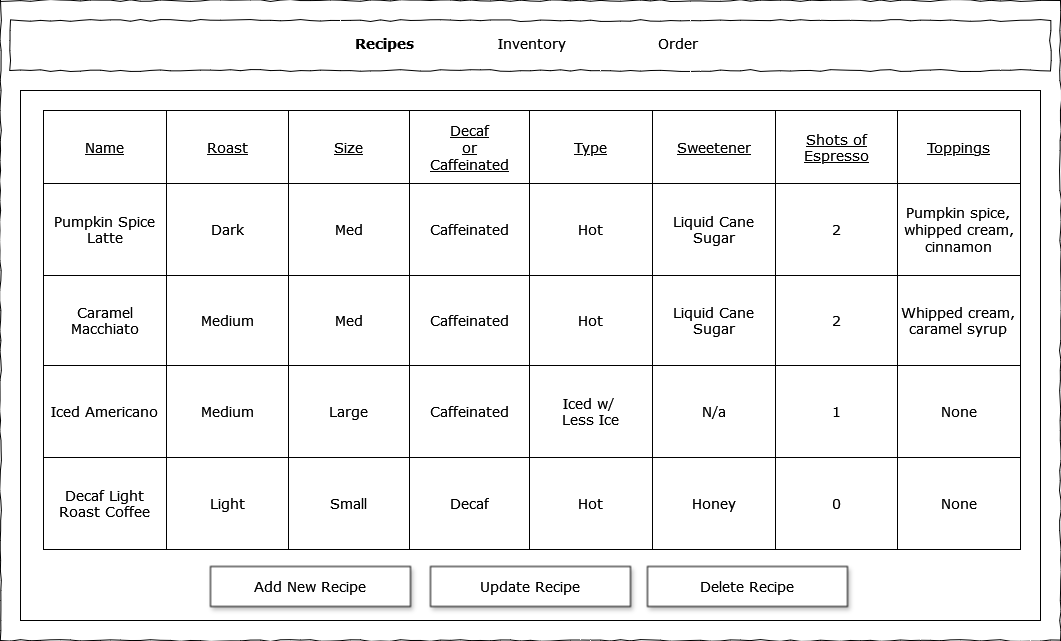

The diagram above was exported from draw.io. Its source (the exported page's mxGraphModel, read from the mxfile embedded in the PNG):
<mxGraphModel dx="1468" dy="777" grid="1" gridSize="10" guides="1" tooltips="1" connect="1" arrows="1" fold="1" page="1" pageScale="1" pageWidth="1100" pageHeight="850" background="#ffffff" math="0" shadow="0">
  <root>
    <mxCell id="0" />
    <mxCell id="1" parent="0" />
    <mxCell id="677b7b8949515195-1" value="" style="whiteSpace=wrap;html=1;rounded=0;shadow=0;labelBackgroundColor=none;strokeColor=#000000;strokeWidth=1;fillColor=none;fontFamily=Verdana;fontSize=14;fontColor=#000000;align=center;comic=1;movable=1;resizable=1;rotatable=1;deletable=1;editable=1;locked=0;connectable=1;verticalAlign=middle;" parent="1" vertex="1">
      <mxGeometry x="20" y="20" width="1060" height="640" as="geometry" />
    </mxCell>
    <mxCell id="ae9DPiqvo3_Ee70Hz0sN-7" value="" style="rounded=0;whiteSpace=wrap;html=1;fontFamily=Verdana;verticalAlign=middle;fontSize=14;" parent="1" vertex="1">
      <mxGeometry x="40" y="110" width="1020" height="530" as="geometry" />
    </mxCell>
    <mxCell id="677b7b8949515195-10" value="" style="whiteSpace=wrap;html=1;rounded=0;shadow=0;labelBackgroundColor=none;strokeWidth=1;fillColor=none;fontFamily=Verdana;fontSize=12;align=center;comic=1;movable=0;resizable=0;rotatable=0;deletable=0;editable=0;locked=1;connectable=0;" parent="1" vertex="1">
      <mxGeometry x="30" y="40" width="1040" height="50" as="geometry" />
    </mxCell>
    <mxCell id="677b7b8949515195-11" value="Recipes" style="text;html=1;points=[];align=center;verticalAlign=middle;spacingTop=-4;fontSize=14;fontFamily=Verdana;fontStyle=1" parent="1" vertex="1">
      <mxGeometry x="374" y="55" width="60" height="20" as="geometry" />
    </mxCell>
    <mxCell id="677b7b8949515195-12" value="Inventory" style="text;html=1;points=[];align=center;verticalAlign=middle;spacingTop=-4;fontSize=14;fontFamily=Verdana;" parent="1" vertex="1">
      <mxGeometry x="521" y="55" width="60" height="20" as="geometry" />
    </mxCell>
    <mxCell id="677b7b8949515195-13" value="Order" style="text;html=1;points=[];align=center;verticalAlign=middle;spacingTop=-4;fontSize=14;fontFamily=Verdana;" parent="1" vertex="1">
      <mxGeometry x="667" y="55" width="60" height="20" as="geometry" />
    </mxCell>
    <mxCell id="ae9DPiqvo3_Ee70Hz0sN-8" style="edgeStyle=orthogonalEdgeStyle;rounded=0;orthogonalLoop=1;jettySize=auto;html=1;exitX=0.5;exitY=1;exitDx=0;exitDy=0;fontFamily=Verdana;verticalAlign=middle;fontSize=14;" parent="1" edge="1">
      <mxGeometry relative="1" as="geometry">
        <mxPoint x="130" y="240" as="sourcePoint" />
        <mxPoint x="130" y="240" as="targetPoint" />
      </mxGeometry>
    </mxCell>
    <mxCell id="TtPJogXWm-4p6XN8xrlI-83" value="" style="shape=table;startSize=0;container=1;collapsible=0;childLayout=tableLayout;fontFamily=Verdana;verticalAlign=middle;fontSize=14;" parent="1" vertex="1">
      <mxGeometry x="63" y="130" width="977" height="439" as="geometry" />
    </mxCell>
    <mxCell id="TtPJogXWm-4p6XN8xrlI-84" value="" style="shape=tableRow;horizontal=0;startSize=0;swimlaneHead=0;swimlaneBody=0;strokeColor=inherit;top=0;left=0;bottom=0;right=0;collapsible=0;dropTarget=0;fillColor=none;points=[[0,0.5],[1,0.5]];portConstraint=eastwest;fontFamily=Verdana;verticalAlign=middle;fontSize=14;" parent="TtPJogXWm-4p6XN8xrlI-83" vertex="1">
      <mxGeometry width="977" height="73" as="geometry" />
    </mxCell>
    <mxCell id="TtPJogXWm-4p6XN8xrlI-85" value="&lt;u&gt;Name&lt;/u&gt;" style="shape=partialRectangle;html=1;whiteSpace=wrap;connectable=0;strokeColor=inherit;overflow=hidden;fillColor=none;top=0;left=0;bottom=0;right=0;pointerEvents=1;fontFamily=Verdana;verticalAlign=middle;fontSize=14;" parent="TtPJogXWm-4p6XN8xrlI-84" vertex="1">
      <mxGeometry width="123" height="73" as="geometry">
        <mxRectangle width="123" height="73" as="alternateBounds" />
      </mxGeometry>
    </mxCell>
    <mxCell id="TtPJogXWm-4p6XN8xrlI-86" value="&lt;u&gt;Roast&lt;/u&gt;" style="shape=partialRectangle;html=1;whiteSpace=wrap;connectable=0;strokeColor=inherit;overflow=hidden;fillColor=none;top=0;left=0;bottom=0;right=0;pointerEvents=1;fontFamily=Verdana;verticalAlign=middle;fontSize=14;" parent="TtPJogXWm-4p6XN8xrlI-84" vertex="1">
      <mxGeometry x="123" width="122" height="73" as="geometry">
        <mxRectangle width="122" height="73" as="alternateBounds" />
      </mxGeometry>
    </mxCell>
    <mxCell id="z6FBPlkZSJtiRi-kfhur-2" value="&lt;u&gt;Size&lt;/u&gt;" style="shape=partialRectangle;html=1;whiteSpace=wrap;connectable=0;strokeColor=inherit;overflow=hidden;fillColor=none;top=0;left=0;bottom=0;right=0;pointerEvents=1;fontFamily=Verdana;verticalAlign=middle;fontSize=14;" vertex="1" parent="TtPJogXWm-4p6XN8xrlI-84">
      <mxGeometry x="245" width="121" height="73" as="geometry">
        <mxRectangle width="121" height="73" as="alternateBounds" />
      </mxGeometry>
    </mxCell>
    <mxCell id="TtPJogXWm-4p6XN8xrlI-87" value="&lt;u&gt;Decaf&lt;/u&gt;&lt;div style=&quot;font-size: 14px;&quot;&gt;&lt;u&gt;or&lt;/u&gt;&lt;/div&gt;&lt;div style=&quot;font-size: 14px;&quot;&gt;&lt;u&gt;Caffeinated&lt;/u&gt;&lt;/div&gt;" style="shape=partialRectangle;html=1;whiteSpace=wrap;connectable=0;strokeColor=inherit;overflow=hidden;fillColor=none;top=0;left=0;bottom=0;right=0;pointerEvents=1;fontFamily=Verdana;verticalAlign=middle;fontSize=14;" parent="TtPJogXWm-4p6XN8xrlI-84" vertex="1">
      <mxGeometry x="366" width="120" height="73" as="geometry">
        <mxRectangle width="120" height="73" as="alternateBounds" />
      </mxGeometry>
    </mxCell>
    <mxCell id="TtPJogXWm-4p6XN8xrlI-88" value="&lt;u&gt;Type&lt;/u&gt;" style="shape=partialRectangle;html=1;whiteSpace=wrap;connectable=0;strokeColor=inherit;overflow=hidden;fillColor=none;top=0;left=0;bottom=0;right=0;pointerEvents=1;fontFamily=Verdana;verticalAlign=middle;fontSize=14;" parent="TtPJogXWm-4p6XN8xrlI-84" vertex="1">
      <mxGeometry x="486" width="123" height="73" as="geometry">
        <mxRectangle width="123" height="73" as="alternateBounds" />
      </mxGeometry>
    </mxCell>
    <mxCell id="z6FBPlkZSJtiRi-kfhur-12" value="&lt;u&gt;Sweetener&lt;/u&gt;" style="shape=partialRectangle;html=1;whiteSpace=wrap;connectable=0;strokeColor=inherit;overflow=hidden;fillColor=none;top=0;left=0;bottom=0;right=0;pointerEvents=1;fontFamily=Verdana;verticalAlign=middle;fontSize=14;" vertex="1" parent="TtPJogXWm-4p6XN8xrlI-84">
      <mxGeometry x="609" width="123" height="73" as="geometry">
        <mxRectangle width="123" height="73" as="alternateBounds" />
      </mxGeometry>
    </mxCell>
    <mxCell id="TtPJogXWm-4p6XN8xrlI-89" value="&lt;u&gt;Shots of Espresso&lt;/u&gt;" style="shape=partialRectangle;html=1;whiteSpace=wrap;connectable=0;strokeColor=inherit;overflow=hidden;fillColor=none;top=0;left=0;bottom=0;right=0;pointerEvents=1;fontFamily=Verdana;verticalAlign=middle;fontSize=14;" parent="TtPJogXWm-4p6XN8xrlI-84" vertex="1">
      <mxGeometry x="732" width="122" height="73" as="geometry">
        <mxRectangle width="122" height="73" as="alternateBounds" />
      </mxGeometry>
    </mxCell>
    <mxCell id="TtPJogXWm-4p6XN8xrlI-90" value="&lt;u&gt;Toppings&lt;/u&gt;" style="shape=partialRectangle;html=1;whiteSpace=wrap;connectable=0;strokeColor=inherit;overflow=hidden;fillColor=none;top=0;left=0;bottom=0;right=0;pointerEvents=1;fontFamily=Verdana;verticalAlign=middle;fontSize=14;" parent="TtPJogXWm-4p6XN8xrlI-84" vertex="1">
      <mxGeometry x="854" width="123" height="73" as="geometry">
        <mxRectangle width="123" height="73" as="alternateBounds" />
      </mxGeometry>
    </mxCell>
    <mxCell id="TtPJogXWm-4p6XN8xrlI-93" value="" style="shape=tableRow;horizontal=0;startSize=0;swimlaneHead=0;swimlaneBody=0;strokeColor=inherit;top=0;left=0;bottom=0;right=0;collapsible=0;dropTarget=0;fillColor=none;points=[[0,0.5],[1,0.5]];portConstraint=eastwest;fontFamily=Verdana;verticalAlign=middle;fontSize=14;" parent="TtPJogXWm-4p6XN8xrlI-83" vertex="1">
      <mxGeometry y="73" width="977" height="92" as="geometry" />
    </mxCell>
    <mxCell id="TtPJogXWm-4p6XN8xrlI-94" value="Pumpkin Spice Latte" style="shape=partialRectangle;html=1;whiteSpace=wrap;connectable=0;strokeColor=inherit;overflow=hidden;fillColor=none;top=0;left=0;bottom=0;right=0;pointerEvents=1;fontFamily=Verdana;verticalAlign=middle;fontSize=14;" parent="TtPJogXWm-4p6XN8xrlI-93" vertex="1">
      <mxGeometry width="123" height="92" as="geometry">
        <mxRectangle width="123" height="92" as="alternateBounds" />
      </mxGeometry>
    </mxCell>
    <mxCell id="TtPJogXWm-4p6XN8xrlI-95" value="Dark" style="shape=partialRectangle;html=1;whiteSpace=wrap;connectable=0;strokeColor=inherit;overflow=hidden;fillColor=none;top=0;left=0;bottom=0;right=0;pointerEvents=1;fontFamily=Verdana;verticalAlign=middle;fontSize=14;" parent="TtPJogXWm-4p6XN8xrlI-93" vertex="1">
      <mxGeometry x="123" width="122" height="92" as="geometry">
        <mxRectangle width="122" height="92" as="alternateBounds" />
      </mxGeometry>
    </mxCell>
    <mxCell id="z6FBPlkZSJtiRi-kfhur-3" value="Med" style="shape=partialRectangle;html=1;whiteSpace=wrap;connectable=0;strokeColor=inherit;overflow=hidden;fillColor=none;top=0;left=0;bottom=0;right=0;pointerEvents=1;fontFamily=Verdana;verticalAlign=middle;fontSize=14;" vertex="1" parent="TtPJogXWm-4p6XN8xrlI-93">
      <mxGeometry x="245" width="121" height="92" as="geometry">
        <mxRectangle width="121" height="92" as="alternateBounds" />
      </mxGeometry>
    </mxCell>
    <mxCell id="TtPJogXWm-4p6XN8xrlI-96" value="Caffeinated" style="shape=partialRectangle;html=1;whiteSpace=wrap;connectable=0;strokeColor=inherit;overflow=hidden;fillColor=none;top=0;left=0;bottom=0;right=0;pointerEvents=1;fontFamily=Verdana;verticalAlign=middle;fontSize=14;" parent="TtPJogXWm-4p6XN8xrlI-93" vertex="1">
      <mxGeometry x="366" width="120" height="92" as="geometry">
        <mxRectangle width="120" height="92" as="alternateBounds" />
      </mxGeometry>
    </mxCell>
    <mxCell id="TtPJogXWm-4p6XN8xrlI-97" value="Hot" style="shape=partialRectangle;html=1;whiteSpace=wrap;connectable=0;strokeColor=inherit;overflow=hidden;fillColor=none;top=0;left=0;bottom=0;right=0;pointerEvents=1;fontFamily=Verdana;verticalAlign=middle;fontSize=14;" parent="TtPJogXWm-4p6XN8xrlI-93" vertex="1">
      <mxGeometry x="486" width="123" height="92" as="geometry">
        <mxRectangle width="123" height="92" as="alternateBounds" />
      </mxGeometry>
    </mxCell>
    <mxCell id="z6FBPlkZSJtiRi-kfhur-13" value="Liquid Cane&lt;div&gt;Sugar&lt;/div&gt;" style="shape=partialRectangle;html=1;whiteSpace=wrap;connectable=0;strokeColor=inherit;overflow=hidden;fillColor=none;top=0;left=0;bottom=0;right=0;pointerEvents=1;fontFamily=Verdana;verticalAlign=middle;fontSize=14;" vertex="1" parent="TtPJogXWm-4p6XN8xrlI-93">
      <mxGeometry x="609" width="123" height="92" as="geometry">
        <mxRectangle width="123" height="92" as="alternateBounds" />
      </mxGeometry>
    </mxCell>
    <mxCell id="TtPJogXWm-4p6XN8xrlI-98" value="2" style="shape=partialRectangle;html=1;whiteSpace=wrap;connectable=0;strokeColor=inherit;overflow=hidden;fillColor=none;top=0;left=0;bottom=0;right=0;pointerEvents=1;fontFamily=Verdana;verticalAlign=middle;fontSize=14;" parent="TtPJogXWm-4p6XN8xrlI-93" vertex="1">
      <mxGeometry x="732" width="122" height="92" as="geometry">
        <mxRectangle width="122" height="92" as="alternateBounds" />
      </mxGeometry>
    </mxCell>
    <mxCell id="TtPJogXWm-4p6XN8xrlI-99" value="Pumpkin spice,&lt;br&gt;whipped cream, cinnamon" style="shape=partialRectangle;html=1;whiteSpace=wrap;connectable=0;strokeColor=inherit;overflow=hidden;fillColor=none;top=0;left=0;bottom=0;right=0;pointerEvents=1;fontFamily=Verdana;verticalAlign=middle;fontSize=14;" parent="TtPJogXWm-4p6XN8xrlI-93" vertex="1">
      <mxGeometry x="854" width="123" height="92" as="geometry">
        <mxRectangle width="123" height="92" as="alternateBounds" />
      </mxGeometry>
    </mxCell>
    <mxCell id="TtPJogXWm-4p6XN8xrlI-102" value="" style="shape=tableRow;horizontal=0;startSize=0;swimlaneHead=0;swimlaneBody=0;strokeColor=inherit;top=0;left=0;bottom=0;right=0;collapsible=0;dropTarget=0;fillColor=none;points=[[0,0.5],[1,0.5]];portConstraint=eastwest;fontFamily=Verdana;verticalAlign=middle;fontSize=14;" parent="TtPJogXWm-4p6XN8xrlI-83" vertex="1">
      <mxGeometry y="165" width="977" height="90" as="geometry" />
    </mxCell>
    <mxCell id="TtPJogXWm-4p6XN8xrlI-103" value="Caramel Macchiato" style="shape=partialRectangle;html=1;whiteSpace=wrap;connectable=0;strokeColor=inherit;overflow=hidden;fillColor=none;top=0;left=0;bottom=0;right=0;pointerEvents=1;fontFamily=Verdana;verticalAlign=middle;fontSize=14;" parent="TtPJogXWm-4p6XN8xrlI-102" vertex="1">
      <mxGeometry width="123" height="90" as="geometry">
        <mxRectangle width="123" height="90" as="alternateBounds" />
      </mxGeometry>
    </mxCell>
    <mxCell id="TtPJogXWm-4p6XN8xrlI-104" value="Medium" style="shape=partialRectangle;html=1;whiteSpace=wrap;connectable=0;strokeColor=inherit;overflow=hidden;fillColor=none;top=0;left=0;bottom=0;right=0;pointerEvents=1;fontFamily=Verdana;verticalAlign=middle;fontSize=14;" parent="TtPJogXWm-4p6XN8xrlI-102" vertex="1">
      <mxGeometry x="123" width="122" height="90" as="geometry">
        <mxRectangle width="122" height="90" as="alternateBounds" />
      </mxGeometry>
    </mxCell>
    <mxCell id="z6FBPlkZSJtiRi-kfhur-4" value="Med" style="shape=partialRectangle;html=1;whiteSpace=wrap;connectable=0;strokeColor=inherit;overflow=hidden;fillColor=none;top=0;left=0;bottom=0;right=0;pointerEvents=1;fontFamily=Verdana;verticalAlign=middle;fontSize=14;" vertex="1" parent="TtPJogXWm-4p6XN8xrlI-102">
      <mxGeometry x="245" width="121" height="90" as="geometry">
        <mxRectangle width="121" height="90" as="alternateBounds" />
      </mxGeometry>
    </mxCell>
    <mxCell id="TtPJogXWm-4p6XN8xrlI-105" value="Caffeinated" style="shape=partialRectangle;html=1;whiteSpace=wrap;connectable=0;strokeColor=inherit;overflow=hidden;fillColor=none;top=0;left=0;bottom=0;right=0;pointerEvents=1;fontFamily=Verdana;verticalAlign=middle;fontSize=14;" parent="TtPJogXWm-4p6XN8xrlI-102" vertex="1">
      <mxGeometry x="366" width="120" height="90" as="geometry">
        <mxRectangle width="120" height="90" as="alternateBounds" />
      </mxGeometry>
    </mxCell>
    <mxCell id="TtPJogXWm-4p6XN8xrlI-106" value="Hot" style="shape=partialRectangle;html=1;whiteSpace=wrap;connectable=0;strokeColor=inherit;overflow=hidden;fillColor=none;top=0;left=0;bottom=0;right=0;pointerEvents=1;fontFamily=Verdana;verticalAlign=middle;fontSize=14;" parent="TtPJogXWm-4p6XN8xrlI-102" vertex="1">
      <mxGeometry x="486" width="123" height="90" as="geometry">
        <mxRectangle width="123" height="90" as="alternateBounds" />
      </mxGeometry>
    </mxCell>
    <mxCell id="z6FBPlkZSJtiRi-kfhur-14" value="Liquid Cane&lt;div&gt;Sugar&lt;/div&gt;" style="shape=partialRectangle;html=1;whiteSpace=wrap;connectable=0;strokeColor=inherit;overflow=hidden;fillColor=none;top=0;left=0;bottom=0;right=0;pointerEvents=1;fontFamily=Verdana;verticalAlign=middle;fontSize=14;" vertex="1" parent="TtPJogXWm-4p6XN8xrlI-102">
      <mxGeometry x="609" width="123" height="90" as="geometry">
        <mxRectangle width="123" height="90" as="alternateBounds" />
      </mxGeometry>
    </mxCell>
    <mxCell id="TtPJogXWm-4p6XN8xrlI-107" value="2" style="shape=partialRectangle;html=1;whiteSpace=wrap;connectable=0;strokeColor=inherit;overflow=hidden;fillColor=none;top=0;left=0;bottom=0;right=0;pointerEvents=1;fontFamily=Verdana;verticalAlign=middle;fontSize=14;" parent="TtPJogXWm-4p6XN8xrlI-102" vertex="1">
      <mxGeometry x="732" width="122" height="90" as="geometry">
        <mxRectangle width="122" height="90" as="alternateBounds" />
      </mxGeometry>
    </mxCell>
    <mxCell id="TtPJogXWm-4p6XN8xrlI-108" value="Whipped cream,&lt;br&gt;caramel syrup" style="shape=partialRectangle;html=1;whiteSpace=wrap;connectable=0;strokeColor=inherit;overflow=hidden;fillColor=none;top=0;left=0;bottom=0;right=0;pointerEvents=1;fontFamily=Verdana;verticalAlign=middle;fontSize=14;" parent="TtPJogXWm-4p6XN8xrlI-102" vertex="1">
      <mxGeometry x="854" width="123" height="90" as="geometry">
        <mxRectangle width="123" height="90" as="alternateBounds" />
      </mxGeometry>
    </mxCell>
    <mxCell id="TtPJogXWm-4p6XN8xrlI-111" value="" style="shape=tableRow;horizontal=0;startSize=0;swimlaneHead=0;swimlaneBody=0;strokeColor=inherit;top=0;left=0;bottom=0;right=0;collapsible=0;dropTarget=0;fillColor=none;points=[[0,0.5],[1,0.5]];portConstraint=eastwest;fontFamily=Verdana;verticalAlign=middle;fontSize=14;" parent="TtPJogXWm-4p6XN8xrlI-83" vertex="1">
      <mxGeometry y="255" width="977" height="92" as="geometry" />
    </mxCell>
    <mxCell id="TtPJogXWm-4p6XN8xrlI-112" value="Iced Americano" style="shape=partialRectangle;html=1;whiteSpace=wrap;connectable=0;strokeColor=inherit;overflow=hidden;fillColor=none;top=0;left=0;bottom=0;right=0;pointerEvents=1;fontFamily=Verdana;verticalAlign=middle;fontSize=14;" parent="TtPJogXWm-4p6XN8xrlI-111" vertex="1">
      <mxGeometry width="123" height="92" as="geometry">
        <mxRectangle width="123" height="92" as="alternateBounds" />
      </mxGeometry>
    </mxCell>
    <mxCell id="TtPJogXWm-4p6XN8xrlI-113" value="Medium" style="shape=partialRectangle;html=1;whiteSpace=wrap;connectable=0;strokeColor=inherit;overflow=hidden;fillColor=none;top=0;left=0;bottom=0;right=0;pointerEvents=1;fontFamily=Verdana;verticalAlign=middle;fontSize=14;" parent="TtPJogXWm-4p6XN8xrlI-111" vertex="1">
      <mxGeometry x="123" width="122" height="92" as="geometry">
        <mxRectangle width="122" height="92" as="alternateBounds" />
      </mxGeometry>
    </mxCell>
    <mxCell id="z6FBPlkZSJtiRi-kfhur-5" value="Large" style="shape=partialRectangle;html=1;whiteSpace=wrap;connectable=0;strokeColor=inherit;overflow=hidden;fillColor=none;top=0;left=0;bottom=0;right=0;pointerEvents=1;fontFamily=Verdana;verticalAlign=middle;fontSize=14;" vertex="1" parent="TtPJogXWm-4p6XN8xrlI-111">
      <mxGeometry x="245" width="121" height="92" as="geometry">
        <mxRectangle width="121" height="92" as="alternateBounds" />
      </mxGeometry>
    </mxCell>
    <mxCell id="TtPJogXWm-4p6XN8xrlI-114" value="Caffeinated" style="shape=partialRectangle;html=1;whiteSpace=wrap;connectable=0;strokeColor=inherit;overflow=hidden;fillColor=none;top=0;left=0;bottom=0;right=0;pointerEvents=1;fontFamily=Verdana;verticalAlign=middle;fontSize=14;" parent="TtPJogXWm-4p6XN8xrlI-111" vertex="1">
      <mxGeometry x="366" width="120" height="92" as="geometry">
        <mxRectangle width="120" height="92" as="alternateBounds" />
      </mxGeometry>
    </mxCell>
    <mxCell id="TtPJogXWm-4p6XN8xrlI-115" value="Iced w/&amp;nbsp;&lt;div&gt;Less Ice&lt;/div&gt;" style="shape=partialRectangle;html=1;whiteSpace=wrap;connectable=0;strokeColor=inherit;overflow=hidden;fillColor=none;top=0;left=0;bottom=0;right=0;pointerEvents=1;fontFamily=Verdana;verticalAlign=middle;fontSize=14;" parent="TtPJogXWm-4p6XN8xrlI-111" vertex="1">
      <mxGeometry x="486" width="123" height="92" as="geometry">
        <mxRectangle width="123" height="92" as="alternateBounds" />
      </mxGeometry>
    </mxCell>
    <mxCell id="z6FBPlkZSJtiRi-kfhur-15" value="N/a" style="shape=partialRectangle;html=1;whiteSpace=wrap;connectable=0;strokeColor=inherit;overflow=hidden;fillColor=none;top=0;left=0;bottom=0;right=0;pointerEvents=1;fontFamily=Verdana;verticalAlign=middle;fontSize=14;" vertex="1" parent="TtPJogXWm-4p6XN8xrlI-111">
      <mxGeometry x="609" width="123" height="92" as="geometry">
        <mxRectangle width="123" height="92" as="alternateBounds" />
      </mxGeometry>
    </mxCell>
    <mxCell id="TtPJogXWm-4p6XN8xrlI-116" value="1" style="shape=partialRectangle;html=1;whiteSpace=wrap;connectable=0;strokeColor=inherit;overflow=hidden;fillColor=none;top=0;left=0;bottom=0;right=0;pointerEvents=1;fontFamily=Verdana;verticalAlign=middle;fontSize=14;" parent="TtPJogXWm-4p6XN8xrlI-111" vertex="1">
      <mxGeometry x="732" width="122" height="92" as="geometry">
        <mxRectangle width="122" height="92" as="alternateBounds" />
      </mxGeometry>
    </mxCell>
    <mxCell id="TtPJogXWm-4p6XN8xrlI-117" value="None" style="shape=partialRectangle;html=1;whiteSpace=wrap;connectable=0;strokeColor=inherit;overflow=hidden;fillColor=none;top=0;left=0;bottom=0;right=0;pointerEvents=1;fontFamily=Verdana;verticalAlign=middle;fontSize=14;" parent="TtPJogXWm-4p6XN8xrlI-111" vertex="1">
      <mxGeometry x="854" width="123" height="92" as="geometry">
        <mxRectangle width="123" height="92" as="alternateBounds" />
      </mxGeometry>
    </mxCell>
    <mxCell id="TtPJogXWm-4p6XN8xrlI-149" style="shape=tableRow;horizontal=0;startSize=0;swimlaneHead=0;swimlaneBody=0;strokeColor=inherit;top=0;left=0;bottom=0;right=0;collapsible=0;dropTarget=0;fillColor=none;points=[[0,0.5],[1,0.5]];portConstraint=eastwest;fontFamily=Verdana;verticalAlign=middle;fontSize=14;" parent="TtPJogXWm-4p6XN8xrlI-83" vertex="1">
      <mxGeometry y="347" width="977" height="92" as="geometry" />
    </mxCell>
    <mxCell id="TtPJogXWm-4p6XN8xrlI-150" value="Decaf Light Roast Coffee" style="shape=partialRectangle;html=1;whiteSpace=wrap;connectable=0;strokeColor=inherit;overflow=hidden;fillColor=none;top=0;left=0;bottom=0;right=0;pointerEvents=1;fontFamily=Verdana;verticalAlign=middle;fontSize=14;" parent="TtPJogXWm-4p6XN8xrlI-149" vertex="1">
      <mxGeometry width="123" height="92" as="geometry">
        <mxRectangle width="123" height="92" as="alternateBounds" />
      </mxGeometry>
    </mxCell>
    <mxCell id="TtPJogXWm-4p6XN8xrlI-151" value="Light" style="shape=partialRectangle;html=1;whiteSpace=wrap;connectable=0;strokeColor=inherit;overflow=hidden;fillColor=none;top=0;left=0;bottom=0;right=0;pointerEvents=1;fontFamily=Verdana;verticalAlign=middle;fontSize=14;" parent="TtPJogXWm-4p6XN8xrlI-149" vertex="1">
      <mxGeometry x="123" width="122" height="92" as="geometry">
        <mxRectangle width="122" height="92" as="alternateBounds" />
      </mxGeometry>
    </mxCell>
    <mxCell id="z6FBPlkZSJtiRi-kfhur-6" value="Small" style="shape=partialRectangle;html=1;whiteSpace=wrap;connectable=0;strokeColor=inherit;overflow=hidden;fillColor=none;top=0;left=0;bottom=0;right=0;pointerEvents=1;fontFamily=Verdana;verticalAlign=middle;fontSize=14;" vertex="1" parent="TtPJogXWm-4p6XN8xrlI-149">
      <mxGeometry x="245" width="121" height="92" as="geometry">
        <mxRectangle width="121" height="92" as="alternateBounds" />
      </mxGeometry>
    </mxCell>
    <mxCell id="TtPJogXWm-4p6XN8xrlI-152" value="Decaf" style="shape=partialRectangle;html=1;whiteSpace=wrap;connectable=0;strokeColor=inherit;overflow=hidden;fillColor=none;top=0;left=0;bottom=0;right=0;pointerEvents=1;fontFamily=Verdana;verticalAlign=middle;fontSize=14;" parent="TtPJogXWm-4p6XN8xrlI-149" vertex="1">
      <mxGeometry x="366" width="120" height="92" as="geometry">
        <mxRectangle width="120" height="92" as="alternateBounds" />
      </mxGeometry>
    </mxCell>
    <mxCell id="TtPJogXWm-4p6XN8xrlI-153" value="Hot" style="shape=partialRectangle;html=1;whiteSpace=wrap;connectable=0;strokeColor=inherit;overflow=hidden;fillColor=none;top=0;left=0;bottom=0;right=0;pointerEvents=1;fontFamily=Verdana;verticalAlign=middle;fontSize=14;" parent="TtPJogXWm-4p6XN8xrlI-149" vertex="1">
      <mxGeometry x="486" width="123" height="92" as="geometry">
        <mxRectangle width="123" height="92" as="alternateBounds" />
      </mxGeometry>
    </mxCell>
    <mxCell id="z6FBPlkZSJtiRi-kfhur-16" value="Honey" style="shape=partialRectangle;html=1;whiteSpace=wrap;connectable=0;strokeColor=inherit;overflow=hidden;fillColor=none;top=0;left=0;bottom=0;right=0;pointerEvents=1;fontFamily=Verdana;verticalAlign=middle;fontSize=14;" vertex="1" parent="TtPJogXWm-4p6XN8xrlI-149">
      <mxGeometry x="609" width="123" height="92" as="geometry">
        <mxRectangle width="123" height="92" as="alternateBounds" />
      </mxGeometry>
    </mxCell>
    <mxCell id="TtPJogXWm-4p6XN8xrlI-154" value="0" style="shape=partialRectangle;html=1;whiteSpace=wrap;connectable=0;strokeColor=inherit;overflow=hidden;fillColor=none;top=0;left=0;bottom=0;right=0;pointerEvents=1;fontFamily=Verdana;verticalAlign=middle;fontSize=14;" parent="TtPJogXWm-4p6XN8xrlI-149" vertex="1">
      <mxGeometry x="732" width="122" height="92" as="geometry">
        <mxRectangle width="122" height="92" as="alternateBounds" />
      </mxGeometry>
    </mxCell>
    <mxCell id="TtPJogXWm-4p6XN8xrlI-155" value="None" style="shape=partialRectangle;html=1;whiteSpace=wrap;connectable=0;strokeColor=inherit;overflow=hidden;fillColor=none;top=0;left=0;bottom=0;right=0;pointerEvents=1;fontFamily=Verdana;verticalAlign=middle;fontSize=14;" parent="TtPJogXWm-4p6XN8xrlI-149" vertex="1">
      <mxGeometry x="854" width="123" height="92" as="geometry">
        <mxRectangle width="123" height="92" as="alternateBounds" />
      </mxGeometry>
    </mxCell>
    <mxCell id="z6FBPlkZSJtiRi-kfhur-1" value="&lt;font style=&quot;font-size: 14px;&quot; face=&quot;Verdana&quot;&gt;Add New Recipe&lt;/font&gt;" style="whiteSpace=wrap;html=1;shadow=1;" parent="1" vertex="1">
      <mxGeometry x="230" y="586" width="200" height="40" as="geometry" />
    </mxCell>
    <mxCell id="z6FBPlkZSJtiRi-kfhur-17" value="&lt;font style=&quot;font-size: 14px;&quot; face=&quot;Verdana&quot;&gt;Delete Recipe&lt;/font&gt;" style="whiteSpace=wrap;html=1;shadow=1;" vertex="1" parent="1">
      <mxGeometry x="667" y="586" width="200" height="40" as="geometry" />
    </mxCell>
    <mxCell id="z6FBPlkZSJtiRi-kfhur-18" value="&lt;font style=&quot;font-size: 14px;&quot; face=&quot;Verdana&quot;&gt;Update Recipe&lt;/font&gt;" style="whiteSpace=wrap;html=1;shadow=1;" vertex="1" parent="1">
      <mxGeometry x="450" y="586" width="200" height="40" as="geometry" />
    </mxCell>
  </root>
</mxGraphModel>